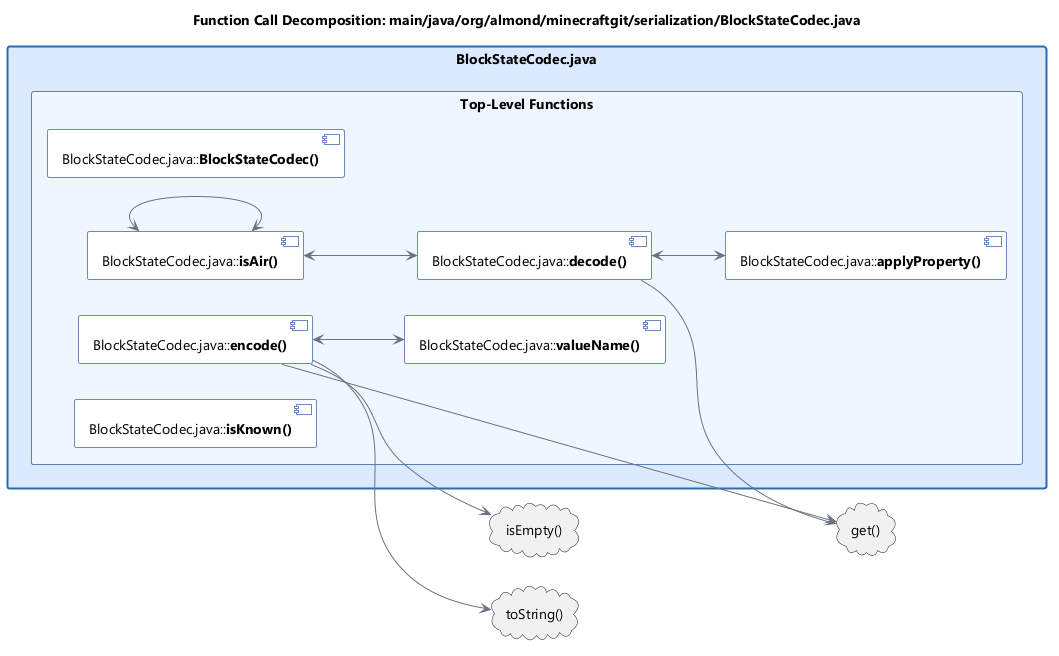

The diagram above was rendered by PlantUML. Its source (embedded in the PNG):
@startuml

'
' Light theme
'

'
' Colors
'
!$color_bg = "#FFFFFF"
!$color_fg = "#000000"
!$color_arrow = "#6b7280"

!$color_primary = "#333333"
!$color_sydd_bg = "#f0f7ff"
!$color_sydd_border = "#a9baccff"
!$color_sydd_main_border = "#2b6cb0"

!$color_srs_bg = "#fffbea"
!$color_srs_border = "#b7791f"

!$color_component_bg = "#e2e8f0"
!$color_component_border = "#4a5568"
!$color_external_component_bg = "#8eb2c0"
!$color_external_component_border = "#355360"

skinparam {
  BackgroundColor $color_bg

  DefaultFontName "Segoe UI"
  DefaultFontColor $color_fg

  ArrowColor $color_arrow
  ArrowFontSize 10
  ArrowFontStyle bold

  RectangleBackgroundColor $color_bg
  RectangleBorderColor $color_primary
  RectangleBorderThickness 2

  ComponentBackgroundColor $color_sydd_bg
  ComponentBorderColor $color_sydd_main_border
  ComponentBorderThickness 2

  ComponentStereotypeFontColor $color_fg
  Shadowing false
}

skinparam rectangle<<ZC>> {
  BackgroundColor $color_bg
  BorderColor $color_primary
  BorderThickness 2
}

skinparam rectangle<<SyDD>> {
  BackgroundColor $color_sydd_bg
  BorderColor $color_sydd_border
  BorderThickness 2
  BorderStyle dashed
}

skinparam rectangle<<SyDDMain>> {
  FontStyle plain
  BackgroundColor $color_sydd_bg
  BorderColor $color_sydd_main_border
  BorderThickness 2
  BorderStyle solid
}

skinparam rectangle<<SRS>> {
  BackgroundColor $color_srs_bg
  BorderColor $color_srs_border
  BorderThickness 2
  BorderStyle solid
}

skinparam rectangle<<SRSMain>> {
  FontStyle plain
  BackgroundColor $color_srs_bg
  BorderColor $color_srs_border
  BorderThickness 2
  BorderStyle solid
}

skinparam component<<External>> {
  BackgroundColor $color_external_component_bg
  BorderColor $color_external_component_border
  BorderThickness 2
  BorderStyle dashed
}


skinparam rectangle<<FileLevel>> {
  BackgroundColor #dbeafe
  BorderColor #2b6cb0
  BorderThickness 2
}
skinparam rectangle<<ClassLevel>> {
  BackgroundColor #eff6ff
  BorderColor #5b7fb6
  BorderThickness 1
}
skinparam component<<FunctionLevel>> {
  BackgroundColor #f8fbff
  BorderColor #6b8bbd
  BorderThickness 1
}

hide stereotype
left to right direction
title Function Call Decomposition: main/java/org/almond/minecraftgit/serialization/BlockStateCodec.java
skinparam packageStyle rectangle

rectangle "BlockStateCodec.java" <<FileLevel>> as file_BlockStateCodec {
  rectangle "Top-Level Functions" <<ClassLevel>> as globals_BlockStateCodec {
    component "BlockStateCodec.java::<b>BlockStateCodec()</b>" <<FunctionLevel>> as m_1
    component "BlockStateCodec.java::<b>applyProperty()</b>" <<FunctionLevel>> as m_2
    component "BlockStateCodec.java::<b>decode()</b>" <<FunctionLevel>> as m_3
    component "BlockStateCodec.java::<b>encode()</b>" <<FunctionLevel>> as m_4
    component "BlockStateCodec.java::<b>isAir()</b>" <<FunctionLevel>> as m_5
    component "BlockStateCodec.java::<b>isKnown()</b>" <<FunctionLevel>> as m_6
    component "BlockStateCodec.java::<b>valueName()</b>" <<FunctionLevel>> as m_7
  }
}

cloud "get()" as ext_1
cloud "isEmpty()" as ext_2
cloud "toString()" as ext_3

m_3 --> ext_1
m_3 <--> m_2
m_4 --> ext_2
m_4 --> ext_3
m_4 --> ext_1
m_4 <--> m_7
m_5 <--> m_3
m_5 <--> m_5
@enduml